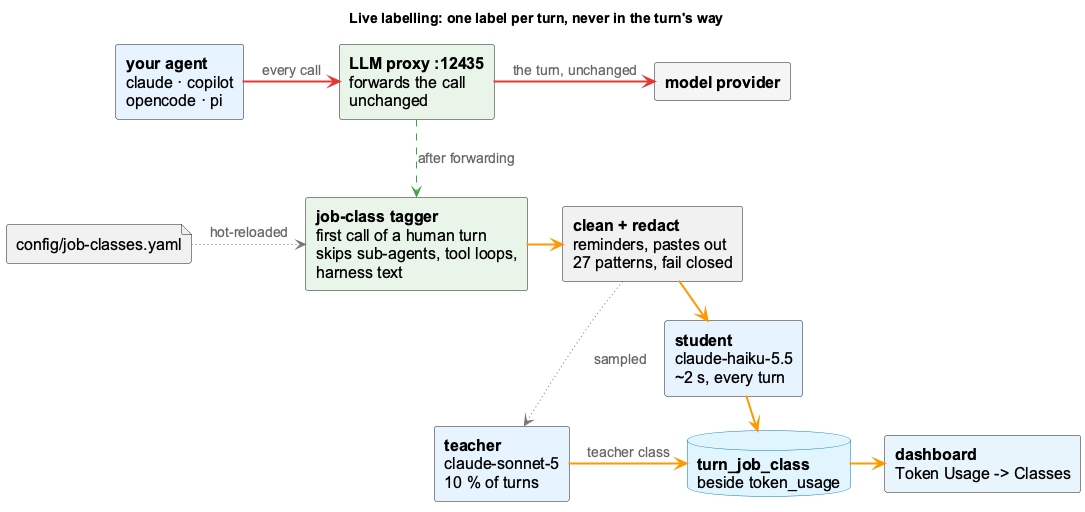

The diagram above was rendered by PlantUML. Its source (embedded in the PNG):
@startuml job-class-live-tagging
!include _standard-style.puml
skinparam defaultFontSize 16
skinparam componentFontSize 16
skinparam arrowFontSize 14
skinparam shadowing false
skinparam componentStyle rectangle
hide stereotype
title Live labelling: one label per turn, never in the turn's way

component "**your agent**\nclaude · copilot\nopencode · pi" as agent <<agent>>
component "**LLM proxy :12435**\nforwards the call\nunchanged" as fwd <<core>>
component "**model provider**" as model <<external>>
component "**job-class tagger**\nfirst call of a human turn\nskips sub-agents, tool loops,\nharness text" as tagger <<core>>
component "**clean + redact**\nreminders, pastes out\n27 patterns, fail closed" as redact <<util>>
component "**student**\nclaude-haiku-5.5\n~2 s, every turn" as student <<agent>>
component "**teacher**\nclaude-sonnet-5\n10 % of turns" as teacher <<agent>>
database "**turn_job_class**\nbeside token_usage" as db <<storage>>
component "**dashboard**\nToken Usage -> Classes" as dash <<api>>
file "config/job-classes.yaml" as tax <<storage>>

agent -[#E53935,thickness=2]right-> fwd : every call
fwd -[#E53935,thickness=2]right-> model : the turn, unchanged
fwd -[#43A047,thickness=2,dashed]down-> tagger : after forwarding
tagger -[#FF9800,thickness=2]right-> redact
redact -[#FF9800,thickness=2]right-> student
redact -[#757575,thickness=1,dotted]down-> teacher : sampled
student -[#FF9800,thickness=2]right-> db : class
teacher -[#FF9800,thickness=2]right-> db : teacher class
db -[#FF9800,thickness=2]right-> dash
tax -[#757575,thickness=1,dotted]right-> tagger : hot-reloaded
@enduml